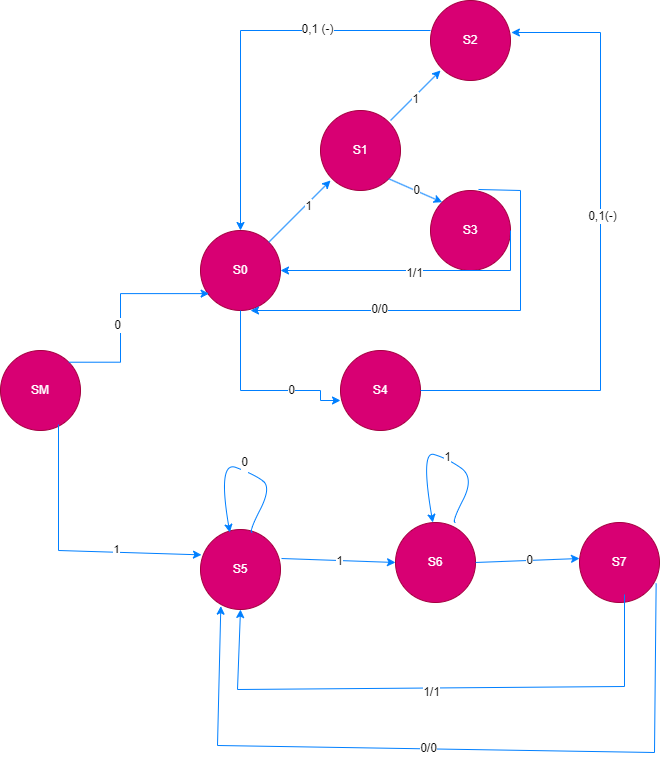

The diagram above was exported from draw.io. Its source (the exported page's mxGraphModel, read from the mxfile embedded in the PNG):
<mxGraphModel dx="1221" dy="765" grid="0" gridSize="16" guides="1" tooltips="1" connect="1" arrows="1" fold="1" page="1" pageScale="1" pageWidth="1169" pageHeight="827" background="#FFFFFF" math="0" shadow="0">
  <root>
    <mxCell id="0" />
    <mxCell id="1" parent="0" />
    <mxCell id="AMxtwHWHCouUPsnah5D0-1" value="S0" style="ellipse;whiteSpace=wrap;html=1;aspect=fixed;flipH=1;fontSize=12;fillColor=#d80073;fontColor=#ffffff;strokeColor=#A50040;" vertex="1" parent="1">
      <mxGeometry x="240" y="250" width="80" height="80" as="geometry" />
    </mxCell>
    <mxCell id="AMxtwHWHCouUPsnah5D0-2" value="S1" style="ellipse;whiteSpace=wrap;html=1;aspect=fixed;flipH=1;fontSize=12;fillColor=#d80073;fontColor=#ffffff;strokeColor=#A50040;" vertex="1" parent="1">
      <mxGeometry x="360" y="130" width="80" height="80" as="geometry" />
    </mxCell>
    <mxCell id="AMxtwHWHCouUPsnah5D0-3" value="S4" style="ellipse;whiteSpace=wrap;html=1;aspect=fixed;flipH=1;fontSize=12;fillColor=#d80073;fontColor=#ffffff;strokeColor=#A50040;" vertex="1" parent="1">
      <mxGeometry x="380" y="370" width="80" height="80" as="geometry" />
    </mxCell>
    <mxCell id="AMxtwHWHCouUPsnah5D0-4" value="S2" style="ellipse;whiteSpace=wrap;html=1;aspect=fixed;flipH=1;fontSize=12;fillColor=#d80073;fontColor=#ffffff;strokeColor=#A50040;" vertex="1" parent="1">
      <mxGeometry x="470" y="20" width="80" height="80" as="geometry" />
    </mxCell>
    <mxCell id="AMxtwHWHCouUPsnah5D0-5" value="S3" style="ellipse;whiteSpace=wrap;html=1;aspect=fixed;flipH=1;fontSize=12;fillColor=#d80073;fontColor=#ffffff;strokeColor=#A50040;" vertex="1" parent="1">
      <mxGeometry x="470" y="210" width="80" height="80" as="geometry" />
    </mxCell>
    <mxCell id="AMxtwHWHCouUPsnah5D0-9" value="" style="endArrow=classic;html=1;rounded=0;strokeColor=#007FFF;fontSize=12;" edge="1" parent="1">
      <mxGeometry width="50" height="50" relative="1" as="geometry">
        <mxPoint x="430" y="140" as="sourcePoint" />
        <mxPoint x="480" y="90" as="targetPoint" />
      </mxGeometry>
    </mxCell>
    <mxCell id="AMxtwHWHCouUPsnah5D0-10" value="1" style="edgeLabel;html=1;align=center;verticalAlign=middle;resizable=0;points=[];fontSize=12;" vertex="1" connectable="0" parent="AMxtwHWHCouUPsnah5D0-9">
      <mxGeometry x="-0.0889" y="-2" relative="1" as="geometry">
        <mxPoint as="offset" />
      </mxGeometry>
    </mxCell>
    <mxCell id="AMxtwHWHCouUPsnah5D0-12" value="" style="endArrow=classic;html=1;rounded=0;exitX=1;exitY=0;exitDx=0;exitDy=0;strokeColor=#007FFF;fontSize=12;" edge="1" parent="1" source="AMxtwHWHCouUPsnah5D0-1">
      <mxGeometry width="50" height="50" relative="1" as="geometry">
        <mxPoint x="320" y="250" as="sourcePoint" />
        <mxPoint x="370" y="200" as="targetPoint" />
      </mxGeometry>
    </mxCell>
    <mxCell id="AMxtwHWHCouUPsnah5D0-13" value="1" style="edgeLabel;html=1;align=center;verticalAlign=middle;resizable=0;points=[];fontSize=12;" vertex="1" connectable="0" parent="AMxtwHWHCouUPsnah5D0-12">
      <mxGeometry x="0.2123" y="-2" relative="1" as="geometry">
        <mxPoint as="offset" />
      </mxGeometry>
    </mxCell>
    <mxCell id="AMxtwHWHCouUPsnah5D0-14" value="" style="endArrow=classic;html=1;rounded=0;entryX=0;entryY=0;entryDx=0;entryDy=0;exitX=1;exitY=1;exitDx=0;exitDy=0;strokeColor=#007FFF;fontSize=12;" edge="1" parent="1" source="AMxtwHWHCouUPsnah5D0-2" target="AMxtwHWHCouUPsnah5D0-5">
      <mxGeometry width="50" height="50" relative="1" as="geometry">
        <mxPoint x="430" y="240" as="sourcePoint" />
        <mxPoint x="480" y="190" as="targetPoint" />
      </mxGeometry>
    </mxCell>
    <mxCell id="AMxtwHWHCouUPsnah5D0-15" value="0" style="edgeLabel;html=1;align=center;verticalAlign=middle;resizable=0;points=[];fontSize=12;" vertex="1" connectable="0" parent="AMxtwHWHCouUPsnah5D0-14">
      <mxGeometry x="0.0085" y="1" relative="1" as="geometry">
        <mxPoint as="offset" />
      </mxGeometry>
    </mxCell>
    <mxCell id="AMxtwHWHCouUPsnah5D0-17" value="" style="endArrow=classic;html=1;rounded=0;exitX=1;exitY=0.5;exitDx=0;exitDy=0;strokeColor=#007FFF;entryX=1;entryY=0.5;entryDx=0;entryDy=0;fontSize=12;" edge="1" parent="1" source="AMxtwHWHCouUPsnah5D0-5" target="AMxtwHWHCouUPsnah5D0-1">
      <mxGeometry width="50" height="50" relative="1" as="geometry">
        <mxPoint x="660" y="270" as="sourcePoint" />
        <mxPoint x="640" y="250" as="targetPoint" />
        <Array as="points">
          <mxPoint x="550" y="290" />
        </Array>
      </mxGeometry>
    </mxCell>
    <mxCell id="AMxtwHWHCouUPsnah5D0-18" value="1/1" style="edgeLabel;html=1;align=center;verticalAlign=middle;resizable=0;points=[];fontSize=12;" vertex="1" connectable="0" parent="AMxtwHWHCouUPsnah5D0-17">
      <mxGeometry x="0.0136" y="2" relative="1" as="geometry">
        <mxPoint as="offset" />
      </mxGeometry>
    </mxCell>
    <mxCell id="AMxtwHWHCouUPsnah5D0-19" value="SM" style="ellipse;whiteSpace=wrap;html=1;aspect=fixed;flipH=1;fontSize=12;fillColor=#d80073;strokeColor=#A50040;fontColor=#ffffff;" vertex="1" parent="1">
      <mxGeometry x="40" y="370" width="80" height="80" as="geometry" />
    </mxCell>
    <mxCell id="AMxtwHWHCouUPsnah5D0-21" style="edgeStyle=orthogonalEdgeStyle;rounded=0;orthogonalLoop=1;jettySize=auto;html=1;exitX=1;exitY=0;exitDx=0;exitDy=0;entryX=0.892;entryY=0.789;entryDx=0;entryDy=0;entryPerimeter=0;strokeColor=#007FFF;fontSize=12;" edge="1" parent="1" source="AMxtwHWHCouUPsnah5D0-19" target="AMxtwHWHCouUPsnah5D0-1">
      <mxGeometry relative="1" as="geometry">
        <Array as="points">
          <mxPoint x="160" y="382" />
          <mxPoint x="160" y="313" />
        </Array>
      </mxGeometry>
    </mxCell>
    <mxCell id="AMxtwHWHCouUPsnah5D0-22" value="0" style="edgeLabel;html=1;align=center;verticalAlign=middle;resizable=0;points=[];fontSize=12;" vertex="1" connectable="0" parent="AMxtwHWHCouUPsnah5D0-21">
      <mxGeometry x="-0.1465" y="4" relative="1" as="geometry">
        <mxPoint as="offset" />
      </mxGeometry>
    </mxCell>
    <mxCell id="AMxtwHWHCouUPsnah5D0-23" value="" style="endArrow=classic;html=1;rounded=0;strokeColor=#007FFF;fontSize=12;" edge="1" parent="1">
      <mxGeometry width="50" height="50" relative="1" as="geometry">
        <mxPoint x="560" y="210" as="sourcePoint" />
        <mxPoint x="290" y="330" as="targetPoint" />
        <Array as="points">
          <mxPoint x="560" y="330" />
        </Array>
      </mxGeometry>
    </mxCell>
    <mxCell id="AMxtwHWHCouUPsnah5D0-25" value="0/0" style="edgeLabel;html=1;align=center;verticalAlign=middle;resizable=0;points=[];fontSize=12;" vertex="1" connectable="0" parent="AMxtwHWHCouUPsnah5D0-23">
      <mxGeometry x="0.343" y="-2" relative="1" as="geometry">
        <mxPoint as="offset" />
      </mxGeometry>
    </mxCell>
    <mxCell id="AMxtwHWHCouUPsnah5D0-24" value="" style="endArrow=none;html=1;rounded=0;strokeColor=#007FFF;fontSize=12;" edge="1" parent="1">
      <mxGeometry width="50" height="50" relative="1" as="geometry">
        <mxPoint x="518" y="209" as="sourcePoint" />
        <mxPoint x="560" y="210" as="targetPoint" />
      </mxGeometry>
    </mxCell>
    <mxCell id="AMxtwHWHCouUPsnah5D0-27" value="" style="endArrow=classic;html=1;rounded=0;exitX=1;exitY=0.375;exitDx=0;exitDy=0;exitPerimeter=0;entryX=0.5;entryY=0;entryDx=0;entryDy=0;strokeColor=#007FFF;fontSize=12;" edge="1" parent="1" source="AMxtwHWHCouUPsnah5D0-4" target="AMxtwHWHCouUPsnah5D0-1">
      <mxGeometry width="50" height="50" relative="1" as="geometry">
        <mxPoint x="400" y="70" as="sourcePoint" />
        <mxPoint x="450" y="20" as="targetPoint" />
        <Array as="points">
          <mxPoint x="280" y="50" />
        </Array>
      </mxGeometry>
    </mxCell>
    <mxCell id="AMxtwHWHCouUPsnah5D0-28" value="0,1 (-)" style="edgeLabel;html=1;align=center;verticalAlign=middle;resizable=0;points=[];fontSize=12;" vertex="1" connectable="0" parent="AMxtwHWHCouUPsnah5D0-27">
      <mxGeometry x="-0.4177" y="-2" relative="1" as="geometry">
        <mxPoint as="offset" />
      </mxGeometry>
    </mxCell>
    <mxCell id="AMxtwHWHCouUPsnah5D0-30" style="edgeStyle=orthogonalEdgeStyle;rounded=0;orthogonalLoop=1;jettySize=auto;html=1;exitX=0.5;exitY=1;exitDx=0;exitDy=0;entryX=1;entryY=0.625;entryDx=0;entryDy=0;entryPerimeter=0;strokeColor=#007FFF;fontSize=12;" edge="1" parent="1" source="AMxtwHWHCouUPsnah5D0-1" target="AMxtwHWHCouUPsnah5D0-3">
      <mxGeometry relative="1" as="geometry">
        <Array as="points">
          <mxPoint x="280" y="410" />
          <mxPoint x="360" y="410" />
          <mxPoint x="360" y="420" />
        </Array>
      </mxGeometry>
    </mxCell>
    <mxCell id="AMxtwHWHCouUPsnah5D0-31" value="0" style="edgeLabel;html=1;align=center;verticalAlign=middle;resizable=0;points=[];fontSize=12;" vertex="1" connectable="0" parent="AMxtwHWHCouUPsnah5D0-30">
      <mxGeometry x="0.3699" y="1" relative="1" as="geometry">
        <mxPoint as="offset" />
      </mxGeometry>
    </mxCell>
    <mxCell id="AMxtwHWHCouUPsnah5D0-33" style="edgeStyle=orthogonalEdgeStyle;rounded=0;orthogonalLoop=1;jettySize=auto;html=1;exitX=1;exitY=0.5;exitDx=0;exitDy=0;entryX=-0.011;entryY=0.4;entryDx=0;entryDy=0;entryPerimeter=0;strokeColor=#007FFF;fontSize=12;" edge="1" parent="1" source="AMxtwHWHCouUPsnah5D0-3" target="AMxtwHWHCouUPsnah5D0-4">
      <mxGeometry relative="1" as="geometry">
        <Array as="points">
          <mxPoint x="640" y="410" />
          <mxPoint x="640" y="52" />
        </Array>
      </mxGeometry>
    </mxCell>
    <mxCell id="AMxtwHWHCouUPsnah5D0-34" value="0,1(-)" style="edgeLabel;html=1;align=center;verticalAlign=middle;resizable=0;points=[];fontSize=12;" vertex="1" connectable="0" parent="AMxtwHWHCouUPsnah5D0-33">
      <mxGeometry x="0.1331" y="-1" relative="1" as="geometry">
        <mxPoint as="offset" />
      </mxGeometry>
    </mxCell>
    <mxCell id="AMxtwHWHCouUPsnah5D0-36" value="" style="endArrow=classic;html=1;rounded=0;entryX=0.988;entryY=0.317;entryDx=0;entryDy=0;entryPerimeter=0;strokeColor=#007FFF;" edge="1" parent="1" target="AMxtwHWHCouUPsnah5D0-37">
      <mxGeometry width="50" height="50" relative="1" as="geometry">
        <mxPoint x="98" y="444" as="sourcePoint" />
        <mxPoint x="169" y="557" as="targetPoint" />
        <Array as="points">
          <mxPoint x="98" y="570" />
        </Array>
      </mxGeometry>
    </mxCell>
    <mxCell id="AMxtwHWHCouUPsnah5D0-38" value="1" style="edgeLabel;html=1;align=center;verticalAlign=middle;resizable=0;points=[];" vertex="1" connectable="0" parent="AMxtwHWHCouUPsnah5D0-36">
      <mxGeometry x="0.3574" y="3" relative="1" as="geometry">
        <mxPoint as="offset" />
      </mxGeometry>
    </mxCell>
    <mxCell id="AMxtwHWHCouUPsnah5D0-37" value="S5" style="ellipse;whiteSpace=wrap;html=1;aspect=fixed;flipH=1;fontSize=12;fillColor=#d80073;fontColor=#ffffff;strokeColor=#A50040;" vertex="1" parent="1">
      <mxGeometry x="240" y="549" width="80" height="80" as="geometry" />
    </mxCell>
    <mxCell id="AMxtwHWHCouUPsnah5D0-42" value="" style="curved=1;endArrow=classic;html=1;rounded=0;fontFamily=Helvetica;fontSize=12;fontColor=#ffffff;entryX=0.021;entryY=0.75;entryDx=0;entryDy=0;entryPerimeter=0;strokeColor=#007FFF;" edge="1" parent="1">
      <mxGeometry width="50" height="50" relative="1" as="geometry">
        <mxPoint x="292" y="552" as="sourcePoint" />
        <mxPoint x="269.31999999999994" y="552" as="targetPoint" />
        <Array as="points">
          <mxPoint x="288" y="552" />
          <mxPoint x="311" y="507" />
          <mxPoint x="294" y="494" />
          <mxPoint x="257" y="480" />
        </Array>
      </mxGeometry>
    </mxCell>
    <mxCell id="AMxtwHWHCouUPsnah5D0-43" value="0&lt;div&gt;&lt;br&gt;&lt;/div&gt;" style="edgeLabel;html=1;align=center;verticalAlign=middle;resizable=0;points=[];strokeColor=#A50040;fontFamily=Helvetica;fontSize=12;fontColor=#000000;fillColor=#d80073;" vertex="1" connectable="0" parent="AMxtwHWHCouUPsnah5D0-42">
      <mxGeometry x="-0.0608" y="-1" relative="1" as="geometry">
        <mxPoint x="1" as="offset" />
      </mxGeometry>
    </mxCell>
    <mxCell id="AMxtwHWHCouUPsnah5D0-44" value="" style="endArrow=classic;html=1;rounded=0;fontFamily=Helvetica;fontSize=12;fontColor=#ffffff;strokeColor=#007FFF;entryX=0;entryY=0.5;entryDx=0;entryDy=0;" edge="1" parent="1" target="AMxtwHWHCouUPsnah5D0-45">
      <mxGeometry width="50" height="50" relative="1" as="geometry">
        <mxPoint x="321" y="578" as="sourcePoint" />
        <mxPoint x="435" y="578" as="targetPoint" />
      </mxGeometry>
    </mxCell>
    <mxCell id="AMxtwHWHCouUPsnah5D0-46" value="1" style="edgeLabel;html=1;align=center;verticalAlign=middle;resizable=0;points=[];strokeColor=#A50040;fontFamily=Helvetica;fontSize=12;fontColor=#000000;labelBackgroundColor=default;fillColor=#d80073;" vertex="1" connectable="0" parent="AMxtwHWHCouUPsnah5D0-44">
      <mxGeometry x="0.0198" relative="1" as="geometry">
        <mxPoint as="offset" />
      </mxGeometry>
    </mxCell>
    <mxCell id="AMxtwHWHCouUPsnah5D0-45" value="S6" style="ellipse;whiteSpace=wrap;html=1;aspect=fixed;flipH=1;fontSize=12;fillColor=#d80073;strokeColor=#A50040;fontColor=#ffffff;" vertex="1" parent="1">
      <mxGeometry x="435" y="542" width="80" height="80" as="geometry" />
    </mxCell>
    <mxCell id="AMxtwHWHCouUPsnah5D0-47" value="" style="curved=1;endArrow=classic;html=1;rounded=0;fontFamily=Helvetica;fontSize=12;fontColor=#ffffff;entryX=0.021;entryY=0.75;entryDx=0;entryDy=0;entryPerimeter=0;strokeColor=#007FFF;" edge="1" parent="1">
      <mxGeometry width="50" height="50" relative="1" as="geometry">
        <mxPoint x="495" y="542" as="sourcePoint" />
        <mxPoint x="472.31999999999994" y="542" as="targetPoint" />
        <Array as="points">
          <mxPoint x="491" y="542" />
          <mxPoint x="514" y="497" />
          <mxPoint x="487" y="478" />
          <mxPoint x="460" y="470" />
        </Array>
      </mxGeometry>
    </mxCell>
    <mxCell id="AMxtwHWHCouUPsnah5D0-48" value="&lt;div&gt;1&lt;/div&gt;" style="edgeLabel;html=1;align=center;verticalAlign=middle;resizable=0;points=[];strokeColor=#A50040;fontFamily=Helvetica;fontSize=12;fontColor=#000000;fillColor=#d80073;" vertex="1" connectable="0" parent="AMxtwHWHCouUPsnah5D0-47">
      <mxGeometry x="-0.0608" y="-1" relative="1" as="geometry">
        <mxPoint x="1" as="offset" />
      </mxGeometry>
    </mxCell>
    <mxCell id="AMxtwHWHCouUPsnah5D0-49" value="" style="endArrow=classic;html=1;rounded=0;strokeColor=#007FFF;align=center;verticalAlign=middle;fontFamily=Helvetica;fontSize=12;fontColor=#ffffff;labelBackgroundColor=default;exitX=1;exitY=0.5;exitDx=0;exitDy=0;entryX=1;entryY=0.45;entryDx=0;entryDy=0;entryPerimeter=0;" edge="1" parent="1" source="AMxtwHWHCouUPsnah5D0-45" target="AMxtwHWHCouUPsnah5D0-50">
      <mxGeometry width="50" height="50" relative="1" as="geometry">
        <mxPoint x="499" y="572" as="sourcePoint" />
        <mxPoint x="610" y="580" as="targetPoint" />
      </mxGeometry>
    </mxCell>
    <mxCell id="AMxtwHWHCouUPsnah5D0-51" value="0" style="edgeLabel;html=1;align=center;verticalAlign=middle;resizable=0;points=[];strokeColor=#A50040;fontFamily=Helvetica;fontSize=12;fontColor=#000000;labelBackgroundColor=default;fillColor=#d80073;" vertex="1" connectable="0" parent="AMxtwHWHCouUPsnah5D0-49">
      <mxGeometry x="0.044" relative="1" as="geometry">
        <mxPoint as="offset" />
      </mxGeometry>
    </mxCell>
    <mxCell id="AMxtwHWHCouUPsnah5D0-50" value="S7" style="ellipse;whiteSpace=wrap;html=1;aspect=fixed;flipH=1;fontSize=12;fillColor=#d80073;strokeColor=#A50040;fontColor=#ffffff;" vertex="1" parent="1">
      <mxGeometry x="619" y="542" width="80" height="80" as="geometry" />
    </mxCell>
    <mxCell id="AMxtwHWHCouUPsnah5D0-52" value="" style="endArrow=classic;html=1;rounded=0;strokeColor=#007FFF;align=center;verticalAlign=middle;fontFamily=Helvetica;fontSize=12;fontColor=#ffffff;labelBackgroundColor=default;entryX=0.5;entryY=1;entryDx=0;entryDy=0;" edge="1" parent="1" target="AMxtwHWHCouUPsnah5D0-37">
      <mxGeometry width="50" height="50" relative="1" as="geometry">
        <mxPoint x="664" y="614" as="sourcePoint" />
        <mxPoint x="549" y="521" as="targetPoint" />
        <Array as="points">
          <mxPoint x="664" y="706" />
          <mxPoint x="277" y="709" />
        </Array>
      </mxGeometry>
    </mxCell>
    <mxCell id="AMxtwHWHCouUPsnah5D0-53" value="1/1" style="edgeLabel;html=1;align=center;verticalAlign=middle;resizable=0;points=[];strokeColor=#A50040;fontFamily=Helvetica;fontSize=12;fontColor=#000000;labelBackgroundColor=default;fillColor=#d80073;" vertex="1" connectable="0" parent="AMxtwHWHCouUPsnah5D0-52">
      <mxGeometry x="0.0214" y="4" relative="1" as="geometry">
        <mxPoint as="offset" />
      </mxGeometry>
    </mxCell>
    <mxCell id="AMxtwHWHCouUPsnah5D0-54" value="" style="endArrow=classic;html=1;rounded=0;strokeColor=#007FFF;align=center;verticalAlign=middle;fontFamily=Helvetica;fontSize=12;fontColor=#ffffff;labelBackgroundColor=default;exitX=0.042;exitY=0.763;exitDx=0;exitDy=0;entryX=0.746;entryY=0.958;entryDx=0;entryDy=0;entryPerimeter=0;exitPerimeter=0;" edge="1" parent="1" source="AMxtwHWHCouUPsnah5D0-50" target="AMxtwHWHCouUPsnah5D0-37">
      <mxGeometry width="50" height="50" relative="1" as="geometry">
        <mxPoint x="499" y="571" as="sourcePoint" />
        <mxPoint x="549" y="521" as="targetPoint" />
        <Array as="points">
          <mxPoint x="694" y="772" />
          <mxPoint x="257" y="765" />
        </Array>
      </mxGeometry>
    </mxCell>
    <mxCell id="AMxtwHWHCouUPsnah5D0-55" value="0/0" style="edgeLabel;html=1;align=center;verticalAlign=middle;resizable=0;points=[];strokeColor=#A50040;fontFamily=Helvetica;fontSize=12;fontColor=#000000;labelBackgroundColor=default;fillColor=#d80073;" vertex="1" connectable="0" parent="AMxtwHWHCouUPsnah5D0-54">
      <mxGeometry x="0.0625" y="-1" relative="1" as="geometry">
        <mxPoint as="offset" />
      </mxGeometry>
    </mxCell>
  </root>
</mxGraphModel>